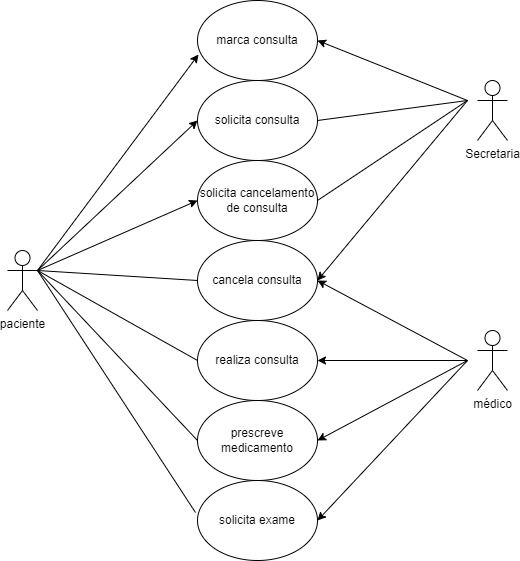

The diagram above was exported from draw.io. Its source (the exported page's mxGraphModel, read from the mxfile embedded in the PNG):
<mxGraphModel dx="1621" dy="764" grid="1" gridSize="10" guides="1" tooltips="1" connect="1" arrows="1" fold="1" page="1" pageScale="1" pageWidth="850" pageHeight="1100" background="none" math="0" shadow="0">
  <root>
    <mxCell id="0" />
    <mxCell id="1" parent="0" />
    <mxCell id="OC0b-VakSH6KabXtP0DH-16" value="paciente" style="shape=umlActor;verticalLabelPosition=bottom;verticalAlign=top;html=1;outlineConnect=0;" parent="1" vertex="1">
      <mxGeometry x="150" y="310" width="30" height="60" as="geometry" />
    </mxCell>
    <mxCell id="OC0b-VakSH6KabXtP0DH-17" value="marca consulta" style="ellipse;whiteSpace=wrap;html=1;" parent="1" vertex="1">
      <mxGeometry x="340" y="60" width="120" height="80" as="geometry" />
    </mxCell>
    <mxCell id="OC0b-VakSH6KabXtP0DH-19" value="solicita consulta" style="ellipse;whiteSpace=wrap;html=1;" parent="1" vertex="1">
      <mxGeometry x="340" y="140" width="120" height="80" as="geometry" />
    </mxCell>
    <mxCell id="OC0b-VakSH6KabXtP0DH-20" value="solicita cancelamento de consulta" style="ellipse;whiteSpace=wrap;html=1;" parent="1" vertex="1">
      <mxGeometry x="340" y="220" width="120" height="80" as="geometry" />
    </mxCell>
    <mxCell id="OC0b-VakSH6KabXtP0DH-21" value="cancela consulta" style="ellipse;whiteSpace=wrap;html=1;" parent="1" vertex="1">
      <mxGeometry x="340" y="300" width="120" height="80" as="geometry" />
    </mxCell>
    <mxCell id="OC0b-VakSH6KabXtP0DH-22" value="prescreve medicamento" style="ellipse;whiteSpace=wrap;html=1;" parent="1" vertex="1">
      <mxGeometry x="340" y="460" width="120" height="80" as="geometry" />
    </mxCell>
    <mxCell id="OC0b-VakSH6KabXtP0DH-23" value="solicita exame&lt;span style=&quot;color: rgba(0, 0, 0, 0); font-family: monospace; font-size: 0px; text-align: start;&quot;&gt;%3CmxGraphModel%3E%3Croot%3E%3CmxCell%20id%3D%220%22%2F%3E%3CmxCell%20id%3D%221%22%20parent%3D%220%22%2F%3E%3CmxCell%20id%3D%222%22%20value%3D%22%22%20style%3D%22ellipse%3BwhiteSpace%3Dwrap%3Bhtml%3D1%3B%22%20vertex%3D%221%22%20parent%3D%221%22%3E%3CmxGeometry%20x%3D%22310%22%20y%3D%22350%22%20width%3D%22120%22%20height%3D%2280%22%20as%3D%22geometry%22%2F%3E%3C%2FmxCell%3E%3C%2Froot%3E%3C%2FmxGraphModel%3E&lt;/span&gt;" style="ellipse;whiteSpace=wrap;html=1;" parent="1" vertex="1">
      <mxGeometry x="340" y="540" width="120" height="80" as="geometry" />
    </mxCell>
    <mxCell id="OC0b-VakSH6KabXtP0DH-24" value="realiza consulta" style="ellipse;whiteSpace=wrap;html=1;" parent="1" vertex="1">
      <mxGeometry x="340" y="380" width="120" height="80" as="geometry" />
    </mxCell>
    <mxCell id="OC0b-VakSH6KabXtP0DH-26" value="" style="endArrow=classic;html=1;rounded=0;entryX=0.008;entryY=0.675;entryDx=0;entryDy=0;entryPerimeter=0;" parent="1" target="OC0b-VakSH6KabXtP0DH-17" edge="1">
      <mxGeometry width="50" height="50" relative="1" as="geometry">
        <mxPoint x="180" y="330" as="sourcePoint" />
        <mxPoint x="240" y="260" as="targetPoint" />
      </mxGeometry>
    </mxCell>
    <mxCell id="OC0b-VakSH6KabXtP0DH-27" value="" style="endArrow=classic;html=1;rounded=0;entryX=0;entryY=0.5;entryDx=0;entryDy=0;exitX=1;exitY=0.3333333333333333;exitDx=0;exitDy=0;exitPerimeter=0;" parent="1" source="OC0b-VakSH6KabXtP0DH-16" target="OC0b-VakSH6KabXtP0DH-19" edge="1">
      <mxGeometry width="50" height="50" relative="1" as="geometry">
        <mxPoint x="200" y="350" as="sourcePoint" />
        <mxPoint x="350.96000000000004" y="124" as="targetPoint" />
      </mxGeometry>
    </mxCell>
    <mxCell id="OC0b-VakSH6KabXtP0DH-35" value="" style="endArrow=classic;html=1;rounded=0;entryX=0;entryY=0.5;entryDx=0;entryDy=0;exitX=1;exitY=0.3333333333333333;exitDx=0;exitDy=0;exitPerimeter=0;" parent="1" source="OC0b-VakSH6KabXtP0DH-16" target="OC0b-VakSH6KabXtP0DH-20" edge="1">
      <mxGeometry width="50" height="50" relative="1" as="geometry">
        <mxPoint x="190" y="330" as="sourcePoint" />
        <mxPoint x="350.96000000000004" y="150" as="targetPoint" />
      </mxGeometry>
    </mxCell>
    <mxCell id="OC0b-VakSH6KabXtP0DH-39" value="" style="endArrow=none;html=1;rounded=0;entryX=0;entryY=0.5;entryDx=0;entryDy=0;" parent="1" target="OC0b-VakSH6KabXtP0DH-21" edge="1">
      <mxGeometry width="50" height="50" relative="1" as="geometry">
        <mxPoint x="180" y="330" as="sourcePoint" />
        <mxPoint x="270" y="380" as="targetPoint" />
      </mxGeometry>
    </mxCell>
    <mxCell id="OC0b-VakSH6KabXtP0DH-42" value="" style="endArrow=none;html=1;rounded=0;entryX=0;entryY=0.5;entryDx=0;entryDy=0;" parent="1" target="OC0b-VakSH6KabXtP0DH-22" edge="1">
      <mxGeometry width="50" height="50" relative="1" as="geometry">
        <mxPoint x="180" y="330" as="sourcePoint" />
        <mxPoint x="280" y="390" as="targetPoint" />
      </mxGeometry>
    </mxCell>
    <mxCell id="OC0b-VakSH6KabXtP0DH-43" value="" style="endArrow=none;html=1;rounded=0;entryX=-0.017;entryY=0.4;entryDx=0;entryDy=0;entryPerimeter=0;exitX=1;exitY=0.3333333333333333;exitDx=0;exitDy=0;exitPerimeter=0;" parent="1" source="OC0b-VakSH6KabXtP0DH-16" target="OC0b-VakSH6KabXtP0DH-23" edge="1">
      <mxGeometry width="50" height="50" relative="1" as="geometry">
        <mxPoint x="200" y="350" as="sourcePoint" />
        <mxPoint x="290" y="380" as="targetPoint" />
      </mxGeometry>
    </mxCell>
    <mxCell id="OC0b-VakSH6KabXtP0DH-44" value="médico" style="shape=umlActor;verticalLabelPosition=bottom;verticalAlign=top;html=1;outlineConnect=0;" parent="1" vertex="1">
      <mxGeometry x="620" y="390" width="30" height="60" as="geometry" />
    </mxCell>
    <mxCell id="OC0b-VakSH6KabXtP0DH-45" value="" style="endArrow=classic;html=1;rounded=0;entryX=1;entryY=0.5;entryDx=0;entryDy=0;" parent="1" target="OC0b-VakSH6KabXtP0DH-21" edge="1">
      <mxGeometry width="50" height="50" relative="1" as="geometry">
        <mxPoint x="610" y="420" as="sourcePoint" />
        <mxPoint x="490" y="380" as="targetPoint" />
      </mxGeometry>
    </mxCell>
    <mxCell id="OC0b-VakSH6KabXtP0DH-46" value="" style="endArrow=classic;html=1;rounded=0;" parent="1" target="OC0b-VakSH6KabXtP0DH-24" edge="1">
      <mxGeometry width="50" height="50" relative="1" as="geometry">
        <mxPoint x="610" y="420" as="sourcePoint" />
        <mxPoint x="470" y="350" as="targetPoint" />
      </mxGeometry>
    </mxCell>
    <mxCell id="OC0b-VakSH6KabXtP0DH-47" value="" style="endArrow=classic;html=1;rounded=0;entryX=1;entryY=0.5;entryDx=0;entryDy=0;" parent="1" target="OC0b-VakSH6KabXtP0DH-22" edge="1">
      <mxGeometry width="50" height="50" relative="1" as="geometry">
        <mxPoint x="610" y="420" as="sourcePoint" />
        <mxPoint x="480" y="360" as="targetPoint" />
      </mxGeometry>
    </mxCell>
    <mxCell id="OC0b-VakSH6KabXtP0DH-48" value="" style="endArrow=classic;html=1;rounded=0;entryX=1;entryY=0.5;entryDx=0;entryDy=0;" parent="1" target="OC0b-VakSH6KabXtP0DH-23" edge="1">
      <mxGeometry width="50" height="50" relative="1" as="geometry">
        <mxPoint x="610" y="420" as="sourcePoint" />
        <mxPoint x="490" y="370" as="targetPoint" />
      </mxGeometry>
    </mxCell>
    <mxCell id="OC0b-VakSH6KabXtP0DH-49" value="Secretaria" style="shape=umlActor;verticalLabelPosition=bottom;verticalAlign=top;html=1;outlineConnect=0;" parent="1" vertex="1">
      <mxGeometry x="620" y="140" width="30" height="60" as="geometry" />
    </mxCell>
    <mxCell id="OC0b-VakSH6KabXtP0DH-50" value="" style="endArrow=none;html=1;rounded=0;entryX=0;entryY=0.5;entryDx=0;entryDy=0;" parent="1" target="OC0b-VakSH6KabXtP0DH-24" edge="1">
      <mxGeometry width="50" height="50" relative="1" as="geometry">
        <mxPoint x="180" y="330" as="sourcePoint" />
        <mxPoint x="340" y="420" as="targetPoint" />
      </mxGeometry>
    </mxCell>
    <mxCell id="OC0b-VakSH6KabXtP0DH-51" value="" style="endArrow=classic;html=1;rounded=0;entryX=1;entryY=0.5;entryDx=0;entryDy=0;" parent="1" target="OC0b-VakSH6KabXtP0DH-17" edge="1">
      <mxGeometry width="50" height="50" relative="1" as="geometry">
        <mxPoint x="610" y="160" as="sourcePoint" />
        <mxPoint x="390" y="380" as="targetPoint" />
      </mxGeometry>
    </mxCell>
    <mxCell id="OC0b-VakSH6KabXtP0DH-52" value="" style="endArrow=classic;html=1;rounded=0;" parent="1" edge="1">
      <mxGeometry width="50" height="50" relative="1" as="geometry">
        <mxPoint x="610" y="160" as="sourcePoint" />
        <mxPoint x="460" y="340" as="targetPoint" />
      </mxGeometry>
    </mxCell>
    <mxCell id="OC0b-VakSH6KabXtP0DH-53" value="" style="endArrow=none;html=1;rounded=0;exitX=1;exitY=0.5;exitDx=0;exitDy=0;" parent="1" source="OC0b-VakSH6KabXtP0DH-20" edge="1">
      <mxGeometry width="50" height="50" relative="1" as="geometry">
        <mxPoint x="340" y="430" as="sourcePoint" />
        <mxPoint x="610" y="160" as="targetPoint" />
      </mxGeometry>
    </mxCell>
    <mxCell id="OC0b-VakSH6KabXtP0DH-54" value="" style="endArrow=none;html=1;rounded=0;exitX=1;exitY=0.5;exitDx=0;exitDy=0;" parent="1" source="OC0b-VakSH6KabXtP0DH-19" edge="1">
      <mxGeometry width="50" height="50" relative="1" as="geometry">
        <mxPoint x="340" y="430" as="sourcePoint" />
        <mxPoint x="610" y="160" as="targetPoint" />
      </mxGeometry>
    </mxCell>
  </root>
</mxGraphModel>